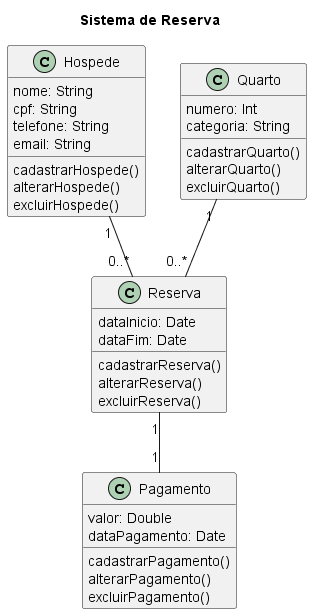

The diagram above was rendered by PlantUML. Its source (embedded in the PNG):
@startuml Sistema de Reserva
title Sistema de Reserva
class Hospede {
    nome: String
    cpf: String
    telefone: String
    email: String
    cadastrarHospede()
    alterarHospede()
    excluirHospede()
}

class Quarto {
    numero: Int
    categoria: String
    cadastrarQuarto()
    alterarQuarto()
    excluirQuarto()
}

class Reserva {
    dataInicio: Date
    dataFim: Date
    cadastrarReserva()
    alterarReserva()
    excluirReserva()
}

class Pagamento {
    valor: Double
    dataPagamento: Date
    cadastrarPagamento()
    alterarPagamento()
    excluirPagamento()
}

Hospede "1" -- "0..*" Reserva

Quarto "1" -- "0..*" Reserva

Reserva "1" -- "1" Pagamento

@enduml